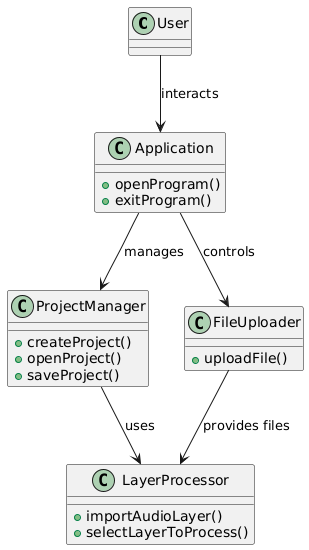

The diagram above was rendered by PlantUML. Its source (embedded in the PNG):
@startuml
class User {
}

class Application {
  +openProgram()
  +exitProgram()
}

class ProjectManager {
  +createProject()
  +openProject()
  +saveProject()
}

class FileUploader {
  +uploadFile()
}

class LayerProcessor {
  +importAudioLayer()
  +selectLayerToProcess()
}

User --> Application : interacts
Application --> ProjectManager : manages
Application --> FileUploader : controls
ProjectManager --> LayerProcessor : uses
FileUploader --> LayerProcessor : provides files
@enduml